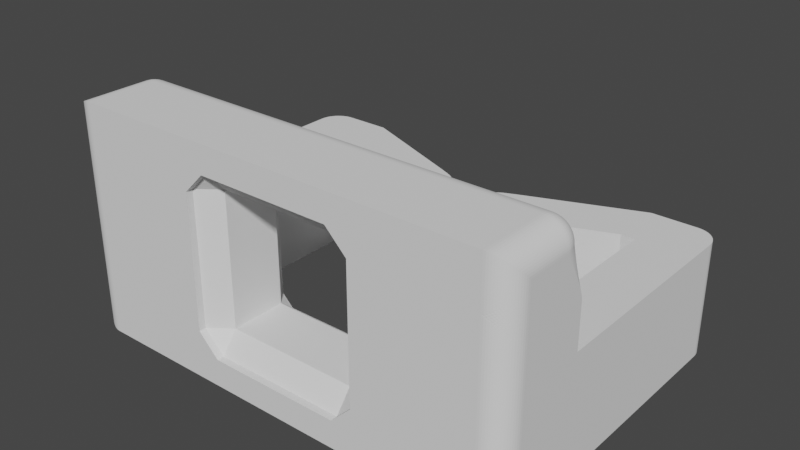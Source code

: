 # Source: cable_guide_type_c.blend  (saved by Blender 3.1.7; exported with 4.5.12 LTS)
import bpy
from mathutils import Matrix  # noqa: F401  (used for matrix-valued properties, if any)

bpy.ops.wm.read_factory_settings(use_empty=True)
scene = bpy.context.scene
scene.name = 'Scene'

# ---- collections
col_collection = bpy.data.collections.new('Collection'); scene.collection.children.link(col_collection)

# ---- world
world_world = bpy.data.worlds.new('World'); scene.world = world_world
world_world.use_nodes = True; world_world.node_tree.nodes.clear()
_N = world_world.node_tree.nodes; _L = world_world.node_tree.links
n0 = _N.new('ShaderNodeOutputWorld'); n0.name = 'World Output'; n0.location = (300, 300)
n1 = _N.new('ShaderNodeBackground'); n1.name = 'Background'; n1.location = (10, 300)
n1.inputs[0].default_value = (0.05088, 0.05088, 0.05088, 1.0)
_L.new(n1.outputs[0], n0.inputs[0])
n0.is_active_output = True
world_world.color = (0.05088, 0.05088, 0.05088)
world_world.use_sun_shadow = False
world_world.sun_shadow_jitter_overblur = 0.0

# ---- meshes
me_cube_022 = bpy.data.meshes.new('Cube.022')
me_cube_022.from_pydata([(-5.0, -2.9, 4.01), (-3.4, -2.9, 4.0), (-3.4, -2.9, 4.01), (-3.8, -2.9, 0.3), (-5.0, -2.9, 0.0), (-3.8, -2.9, 0.0), (0.0, -2.9, 2.0), (0.0, -2.9, 3.4), (-2.9, -2.9, 2.0), (-2.9, -2.9, 3.4), (0.0, -5.0, 2.0), (-2.9, -5.0, 2.0), (-2.9, -3.4, 4.0), (0.0, -3.4, 4.0), (-2.9, -3.4, 4.01), (-2.9, -5.0, 4.01), (0.0, -5.0, 4.01), (0.0, -3.4, 4.01), (-2.9, -2.9, 1.0), (0.0, -2.9, 1.0), (-2.9, -3.8, 0.3), (0.0, -3.8, 0.3), (-2.9, -3.8, 0.0), (0.0, -5.0, 0.0), (-2.9, -5.0, 0.0), (0.0, -3.8, 0.0), (-5.0, -5.0, 4.01), (-5.0, -5.0, 0.0), (-2.9, 0.0, 2.0), (-2.9, 0.0, 3.4), (-5.0, 8.786e-08, 4.01), (-3.4, 0.0, 4.0), (-3.4, 2.9, 4.0), (-3.4, 0.0, 4.01), (-5.0, 2.9, 4.01), (-3.4, 2.9, 4.01), (-2.9, 0.0, 1.0), (-3.8, 0.0, 0.3), (-10.0, 8.786e-08, 4.01), (-10.0, -2.9, 4.01), (-3.8, 2.9, 0.3), (-3.8, 0.0, 0.0), (-5.0, 2.9, 0.0), (-5.0, 0.0, 0.0), (-3.8, 2.9, 0.0), (0.0, 2.9, 2.0), (0.0, 2.9, 3.4), (-2.9, 2.9, 2.0), (-2.9, 2.9, 3.4), (0.0, 5.0, 2.0), (-2.9, 5.0, 2.0), (-2.9, 3.4, 4.0), (0.0, 3.4, 4.0), (-2.9, 3.4, 4.01), (-2.9, 5.0, 4.01), (0.0, 5.0, 4.01), (0.0, 3.4, 4.01), (-2.9, 2.9, 1.0), (0.0, 2.9, 1.0), (-2.9, 3.8, 0.3), (0.0, 3.8, 0.3), (-2.9, 3.8, 0.0), (0.0, 5.0, 0.0), (-2.9, 5.0, 0.0), (0.0, 3.8, 0.0), (-5.0, 5.0, 4.01), (-5.0, 5.0, 0.0), (-7.6, -2.9, 4.01), (-7.6, 8.786e-08, 4.01), (-7.6, -2.9, 1.303e-07), (-7.6, 5.697e-15, 1.303e-07), (-7.6, -5.0, 4.01), (-7.6, -5.0, 1.303e-07), (-7.6, 2.9, 4.01), (-7.6, 2.9, 1.303e-07), (-7.6, 5.0, 4.01), (-7.6, 5.0, 1.303e-07), (-10.0, -2.9, 0.0), (-10.0, 0.0, 0.0), (-10.0, -5.0, 4.01), (-10.0, -5.0, 0.0), (-10.0, 2.9, 4.01), (-10.0, 2.9, 0.0), (-10.0, 5.0, 4.01), (-10.0, 5.0, 0.0), (-7.6, -2.9, 12.0), (-7.6, -7.105e-15, 12.0), (-7.6, -5.0, 12.0), (-10.0, -5.0, 12.0), (-10.0, -7.105e-15, 12.0), (-10.0, -2.9, 12.0), (-7.6, -2.9, 14.4), (-7.6, -7.105e-15, 14.4), (-7.6, -5.0, 14.4), (-10.0, -5.0, 14.4), (-10.0, -7.105e-15, 14.4), (-10.0, -2.9, 14.4), (-7.0, -2.9, 12.0), (-7.0, -6.395e-14, 12.0), (-7.0, -5.0, 12.0), (-7.0, -2.9, 14.4), (-7.0, -6.395e-14, 14.4), (-7.0, -5.0, 14.4), (-1.95, -2.9, 10.0), (-1.95, -8.742e-08, 10.0), (-1.95, -5.0, 10.0), (-1.95, -2.9, 12.4), (-1.95, -8.742e-08, 12.4), (-1.95, -5.0, 12.4), (-0.55, -2.9, 10.0), (-0.55, -8.742e-08, 10.0), (-0.55, -5.0, 10.0), (-0.55, -2.9, 11.8), (-0.55, -1.136e-07, 11.8), (-0.55, -5.0, 11.8), (-1.95, -2.9, 8.8), (-1.95, -8.742e-08, 8.8), (-1.95, -5.0, 8.8), (-0.55, -2.9, 8.8), (-0.55, -8.742e-08, 8.8), (-0.55, -5.0, 8.8)], [], [(8, 28, 29, 9), (11, 15, 26), (8, 18, 36, 28), (31, 1, 9, 29), (31, 33, 2, 1), (3, 5, 41, 37), (36, 18, 3, 37), (66, 42, 74, 76), (41, 5, 4, 43), (42, 43, 70, 74), (6, 8, 9, 7), (6, 19, 18, 8), (12, 13, 7, 9), (22, 5, 3, 20), (18, 20, 3), (12, 14, 17, 13), (21, 25, 22, 20), (18, 19, 21, 20), (65, 66, 76, 75), (22, 25, 23, 24), (12, 9, 1), (2, 14, 12, 1), (5, 22, 24, 4), (24, 27, 4), (65, 50, 63, 66), (65, 54, 50), (26, 0, 67, 71), (49, 62, 63, 50), (16, 17, 14, 15), (15, 0, 26), (14, 2, 0, 15), (0, 2, 33, 30), (47, 48, 29, 28), (47, 28, 36, 57), (31, 29, 48, 32), (31, 32, 35, 33), (40, 37, 41, 44), (36, 37, 40, 57), (30, 34, 73, 68), (41, 43, 42, 44), (34, 65, 75, 73), (45, 46, 48, 47), (10, 16, 15, 11), (45, 47, 57, 58), (51, 48, 46, 52), (61, 59, 40, 44), (57, 40, 59), (51, 52, 56, 53), (60, 59, 61, 64), (57, 59, 60, 58), (61, 63, 62, 64), (51, 32, 48), (35, 32, 51, 53), (44, 42, 63, 61), (63, 42, 66), (26, 71, 72, 27), (50, 54, 55, 49), (11, 24, 23, 10), (4, 27, 72, 69), (55, 54, 53, 56), (54, 65, 34), (53, 54, 34, 35), (34, 30, 33, 35), (68, 38, 89, 86), (73, 75, 83, 81), (81, 82, 78, 38), (77, 80, 79, 39), (69, 72, 80, 77), (76, 74, 82, 84), (68, 73, 81, 38), (74, 70, 78, 82), (43, 4, 69, 70), (0, 30, 68, 67), (75, 76, 84, 83), (82, 81, 83, 84), (38, 78, 77, 39), (11, 26, 27, 24), (38, 39, 90, 89), (70, 69, 77, 78), (92, 91, 100, 101), (91, 93, 102, 100), (67, 68, 86, 85), (39, 79, 88, 90), (71, 67, 85, 87), (79, 71, 87, 88), (91, 92, 95, 96), (93, 91, 96, 94), (90, 88, 94, 96), (86, 89, 95, 92), (88, 87, 93, 94), (89, 90, 96, 95), (100, 102, 108, 106), (98, 101, 107, 104), (93, 87, 99, 102), (87, 85, 97, 99), (85, 86, 98, 97), (86, 92, 101, 98), (107, 106, 112, 113), (108, 105, 111, 114), (97, 98, 104, 103), (102, 99, 105, 108), (101, 100, 106, 107), (99, 97, 103, 105), (109, 110, 113, 112), (111, 109, 112, 114), (105, 103, 115, 117), (104, 107, 113, 110), (106, 108, 114, 112), (104, 110, 119, 116), (117, 115, 118, 120), (115, 116, 119, 118), (110, 109, 118, 119), (109, 111, 120, 118), (111, 105, 117, 120), (103, 104, 116, 115), (72, 71, 79, 80)])
_uv = me_cube_022.uv_layers.new(name='UVMap')
_uv.uv.foreach_set('vector', [0.375, 0.0, 0.375, 0.25, 0.625, 0.25, 0.625, 0.0, 0.375, 0.5, 0.625, 0.5, 0.0, 0.0, 0.375, 0.0, 0.375, 0.0, 0.375, 0.25, 0.375, 0.25, 0.825, 0.5, 0.825, 0.75, 0.875, 0.75, 0.875, 0.5, 0.825, 0.5, 0.825, 0.5, 0.825, 0.75, 0.825, 0.75, 0.175, 0.75, 0.175, 0.75, 0.175, 0.5, 0.175, 0.5, 0.125, 0.5, 0.125, 0.75, 0.175, 0.75, 0.175, 0.5, 0.0, 0.0, 0.375, 0.75, 0.375, 0.75, 0.0, 0.0, 0.175, 0.5, 0.175, 0.75, 0.375, 0.75, 0.375, 0.5, 0.375, 0.75, 0.375, 0.5, 0.375, 0.5, 0.375, 0.75, 0.375, 0.0, 0.375, 0.25, 0.625, 0.25, 0.625, 0.0, 0.375, 0.0, 0.375, 0.0, 0.375, 0.25, 0.375, 0.25, 0.825, 0.5, 0.825, 0.75, 0.875, 0.75, 0.875, 0.5, 0.0, 0.0, 0.0, 0.0, 0.0, 0.0, 0.0, 0.0, 0.125, 0.75, 0.175, 0.5, 0.175, 0.75, 0.825, 0.5, 0.825, 0.5, 0.825, 0.75, 0.825, 0.75, 0.175, 0.75, 0.175, 0.75, 0.175, 0.5, 0.175, 0.5, 0.125, 0.5, 0.125, 0.75, 0.175, 0.75, 0.175, 0.5, 0.0, 0.0, 0.0, 0.0, 0.0, 0.0, 0.0, 0.0, 0.175, 0.5, 0.175, 0.75, 0.375, 0.75, 0.375, 0.5, 0.825, 0.5, 0.875, 0.75, 0.0, 0.0, 0.825, 0.75, 0.825, 0.5, 0.825, 0.5, 0.0, 0.0, 0.0, 0.0, 0.0, 0.0, 0.375, 0.5, 0.375, 0.75, 0.375, 0.5, 0.0, 0.0, 0.375, 0.75, 0.0, 0.0, 0.375, 0.5, 0.375, 0.5, 0.0, 0.0, 0.0, 0.0, 0.625, 0.5, 0.375, 0.5, 0.0, 0.0, 0.375, 0.75, 0.375, 0.75, 0.0, 0.0, 0.375, 0.75, 0.375, 0.75, 0.375, 0.5, 0.375, 0.5, 0.625, 0.75, 0.825, 0.75, 0.825, 0.5, 0.625, 0.5, 0.625, 0.5, 0.625, 0.75, 0.0, 0.0, 0.825, 0.5, 0.825, 0.75, 0.625, 0.75, 0.625, 0.5, 0.625, 0.75, 0.825, 0.75, 0.825, 0.5, 0.625, 0.5, 0.375, 0.0, 0.625, 0.0, 0.625, 0.25, 0.375, 0.25, 0.375, 0.0, 0.375, 0.25, 0.375, 0.25, 0.375, 0.0, 0.825, 0.5, 0.875, 0.5, 0.875, 0.75, 0.825, 0.75, 0.825, 0.5, 0.825, 0.75, 0.825, 0.75, 0.825, 0.5, 0.175, 0.75, 0.175, 0.5, 0.175, 0.5, 0.175, 0.75, 0.125, 0.5, 0.175, 0.5, 0.175, 0.75, 0.125, 0.75, 0.375, 0.5, 0.375, 0.75, 0.375, 0.75, 0.375, 0.5, 0.175, 0.5, 0.375, 0.5, 0.375, 0.75, 0.175, 0.75, 0.375, 0.75, 0.0, 0.0, 0.0, 0.0, 0.375, 0.75, 0.375, 0.0, 0.625, 0.0, 0.625, 0.25, 0.375, 0.25, 0.375, 0.75, 0.625, 0.75, 0.625, 0.5, 0.375, 0.5, 0.375, 0.0, 0.375, 0.25, 0.375, 0.25, 0.375, 0.0, 0.825, 0.5, 0.875, 0.5, 0.875, 0.75, 0.825, 0.75, 0.0, 0.0, 0.0, 0.0, 0.0, 0.0, 0.0, 0.0, 0.125, 0.75, 0.175, 0.75, 0.175, 0.5, 0.825, 0.5, 0.825, 0.75, 0.825, 0.75, 0.825, 0.5, 0.175, 0.75, 0.175, 0.5, 0.175, 0.5, 0.175, 0.75, 0.125, 0.5, 0.175, 0.5, 0.175, 0.75, 0.125, 0.75, 0.175, 0.5, 0.375, 0.5, 0.375, 0.75, 0.175, 0.75, 0.825, 0.5, 0.0, 0.0, 0.875, 0.75, 0.825, 0.75, 0.0, 0.0, 0.825, 0.5, 0.825, 0.5, 0.0, 0.0, 0.375, 0.75, 0.375, 0.5, 0.0, 0.0, 0.375, 0.5, 0.375, 0.75, 0.0, 0.0, 0.0, 0.0, 0.0, 0.0, 0.0, 0.0, 0.0, 0.0, 0.375, 0.5, 0.625, 0.5, 0.625, 0.75, 0.375, 0.75, 0.375, 0.5, 0.375, 0.5, 0.375, 0.75, 0.375, 0.75, 0.375, 0.75, 0.0, 0.0, 0.0, 0.0, 0.375, 0.75, 0.625, 0.75, 0.625, 0.5, 0.825, 0.5, 0.825, 0.75, 0.625, 0.5, 0.0, 0.0, 0.625, 0.75, 0.825, 0.5, 0.625, 0.5, 0.625, 0.75, 0.825, 0.75, 0.625, 0.75, 0.625, 0.5, 0.825, 0.5, 0.825, 0.75, 0.375, 0.5, 0.375, 0.5, 0.375, 0.5, 0.375, 0.5, 0.375, 0.75, 0.0, 0.0, 0.0, 0.0, 0.375, 0.75, 0.375, 0.75, 0.375, 0.75, 0.375, 0.5, 0.375, 0.5, 0.375, 0.75, 0.0, 0.0, 0.0, 0.0, 0.375, 0.75, 0.375, 0.75, 0.0, 0.0, 0.0, 0.0, 0.375, 0.75, 0.0, 0.0, 0.375, 0.75, 0.375, 0.75, 0.0, 0.0, 0.375, 0.5, 0.375, 0.75, 0.375, 0.75, 0.375, 0.5, 0.375, 0.75, 0.375, 0.5, 0.375, 0.5, 0.375, 0.75, 0.375, 0.5, 0.375, 0.75, 0.375, 0.75, 0.375, 0.5, 0.375, 0.75, 0.375, 0.5, 0.375, 0.5, 0.375, 0.75, 0.0, 0.0, 0.0, 0.0, 0.0, 0.0, 0.0, 0.0, 0.375, 0.75, 0.375, 0.75, 0.0, 0.0, 0.0, 0.0, 0.375, 0.5, 0.375, 0.5, 0.375, 0.75, 0.375, 0.75, 0.375, 0.5, 0.0, 0.0, 0.0, 0.0, 0.375, 0.5, 0.375, 0.5, 0.375, 0.75, 0.375, 0.75, 0.375, 0.5, 0.375, 0.5, 0.375, 0.75, 0.375, 0.75, 0.375, 0.5, 0.375, 0.5, 0.375, 0.75, 0.375, 0.75, 0.375, 0.5, 0.375, 0.75, 0.0, 0.0, 0.0, 0.0, 0.375, 0.75, 0.375, 0.75, 0.375, 0.5, 0.375, 0.5, 0.375, 0.75, 0.375, 0.75, 0.0, 0.0, 0.0, 0.0, 0.375, 0.75, 0.0, 0.0, 0.375, 0.75, 0.375, 0.75, 0.0, 0.0, 0.0, 0.0, 0.0, 0.0, 0.0, 0.0, 0.0, 0.0, 0.375, 0.75, 0.375, 0.5, 0.375, 0.5, 0.375, 0.75, 0.0, 0.0, 0.375, 0.75, 0.375, 0.75, 0.0, 0.0, 0.375, 0.75, 0.0, 0.0, 0.0, 0.0, 0.375, 0.75, 0.375, 0.5, 0.375, 0.5, 0.375, 0.5, 0.375, 0.5, 0.0, 0.0, 0.0, 0.0, 0.0, 0.0, 0.0, 0.0, 0.375, 0.5, 0.375, 0.75, 0.375, 0.75, 0.375, 0.5, 0.375, 0.75, 0.0, 0.0, 0.0, 0.0, 0.375, 0.75, 0.375, 0.5, 0.375, 0.5, 0.375, 0.5, 0.375, 0.5, 0.0, 0.0, 0.0, 0.0, 0.0, 0.0, 0.0, 0.0, 0.0, 0.0, 0.375, 0.75, 0.375, 0.75, 0.0, 0.0, 0.375, 0.75, 0.375, 0.5, 0.375, 0.5, 0.375, 0.75, 0.375, 0.5, 0.375, 0.5, 0.375, 0.5, 0.375, 0.5, 0.375, 0.5, 0.375, 0.75, 0.375, 0.75, 0.375, 0.5, 0.0, 0.0, 0.0, 0.0, 0.0, 0.0, 0.0, 0.0, 0.375, 0.75, 0.375, 0.5, 0.375, 0.5, 0.375, 0.75, 0.0, 0.0, 0.0, 0.0, 0.0, 0.0, 0.0, 0.0, 0.375, 0.5, 0.375, 0.75, 0.375, 0.75, 0.375, 0.5, 0.0, 0.0, 0.375, 0.75, 0.375, 0.75, 0.0, 0.0, 0.375, 0.75, 0.375, 0.5, 0.375, 0.5, 0.375, 0.75, 0.0, 0.0, 0.375, 0.75, 0.375, 0.75, 0.0, 0.0, 0.0, 0.0, 0.375, 0.75, 0.375, 0.75, 0.0, 0.0, 0.375, 0.5, 0.375, 0.5, 0.375, 0.5, 0.375, 0.5, 0.375, 0.75, 0.0, 0.0, 0.0, 0.0, 0.375, 0.75, 0.375, 0.5, 0.375, 0.5, 0.375, 0.5, 0.375, 0.5, 0.0, 0.0, 0.375, 0.75, 0.375, 0.75, 0.0, 0.0, 0.375, 0.75, 0.375, 0.5, 0.375, 0.5, 0.375, 0.75, 0.375, 0.5, 0.375, 0.75, 0.375, 0.75, 0.375, 0.5, 0.375, 0.75, 0.0, 0.0, 0.0, 0.0, 0.375, 0.75, 0.0, 0.0, 0.0, 0.0, 0.0, 0.0, 0.0, 0.0, 0.375, 0.75, 0.375, 0.5, 0.375, 0.5, 0.375, 0.75, 0.0, 0.0, 0.0, 0.0, 0.0, 0.0, 0.0, 0.0])
me_cube_022.use_remesh_fix_poles = True
me_cube_022.use_remesh_preserve_attributes = False
me_cube_022.use_mirror_vertex_groups = False
me_cube_022.update()

# ---- objects
ob_holder = bpy.data.objects.new('holder', me_cube_022)

# ---- transforms, parenting, visibility, modifiers, constraints
ob_holder.location = (0.0, -6.5, 4.5)
ob_holder.rotation_euler = (1.571, -0.0, 3.142)
ob_holder.color = (0.0, 0.7014, 1.0, 1.0)
ob_holder.lineart.crease_threshold = 0.0
_vg = ob_holder.vertex_groups.new(name='Group')
_vg.add([54, 55, 65, 75, 77, 78, 79, 80, 81, 82, 83, 84, 94, 95, 96, 112, 113, 114], 1.0, 'REPLACE')
_m = ob_holder.modifiers.new('Mirror', 'MIRROR')
_m = ob_holder.modifiers.new('Bevel', 'BEVEL')
_m.width = 1.0
_m.width_pct = 1.0
_m.segments = 16
_m.limit_method = 'VGROUP'
_m.vertex_group = 'Group'

# ---- collection membership
col_collection.objects.link(ob_holder)

# ---- scene / render settings (as saved in the file)
scene.frame_start = 1; scene.frame_end = 250; scene.frame_set(1)
scene.render.engine = 'BLENDER_EEVEE_NEXT'
scene.cycles.use_denoising = False
scene.cycles.samples = 128
scene.cycles.sampling_pattern = 'TABULATED_SOBOL'
scene.cycles.use_adaptive_sampling = False
scene.cycles.use_light_tree = False
scene.view_settings.view_transform = 'Filmic'
scene.unit_settings.scale_length = 0.001
bpy.context.view_layer.update()

# ---- added for rendering (the .blend has no active camera and no usable light): camera, sun
cam_auto = bpy.data.cameras.new('AutoCamera')
cam_auto.lens = 50.0
cam_auto.sensor_width = 36.0
cam_auto.clip_end = 1000.0
ob_auto_camera = bpy.data.objects.new('AutoCamera', cam_auto)
scene.collection.objects.link(ob_auto_camera)
ob_auto_camera.location = (24.6075, -28.829, 24.186)
ob_auto_camera.rotation_euler = (1.09748, -7.21219e-08, 0.694738)
scene.camera = ob_auto_camera
light_auto_sun = bpy.data.lights.new('AutoSun', 'SUN')
light_auto_sun.energy = 3.0
light_auto_sun.angle = 0.0523599
ob_auto_sun = bpy.data.objects.new('AutoSun', light_auto_sun)
scene.collection.objects.link(ob_auto_sun)
ob_auto_sun.rotation_euler = (0.872665, 0.174533, 0.523599)
bpy.context.view_layer.update()
